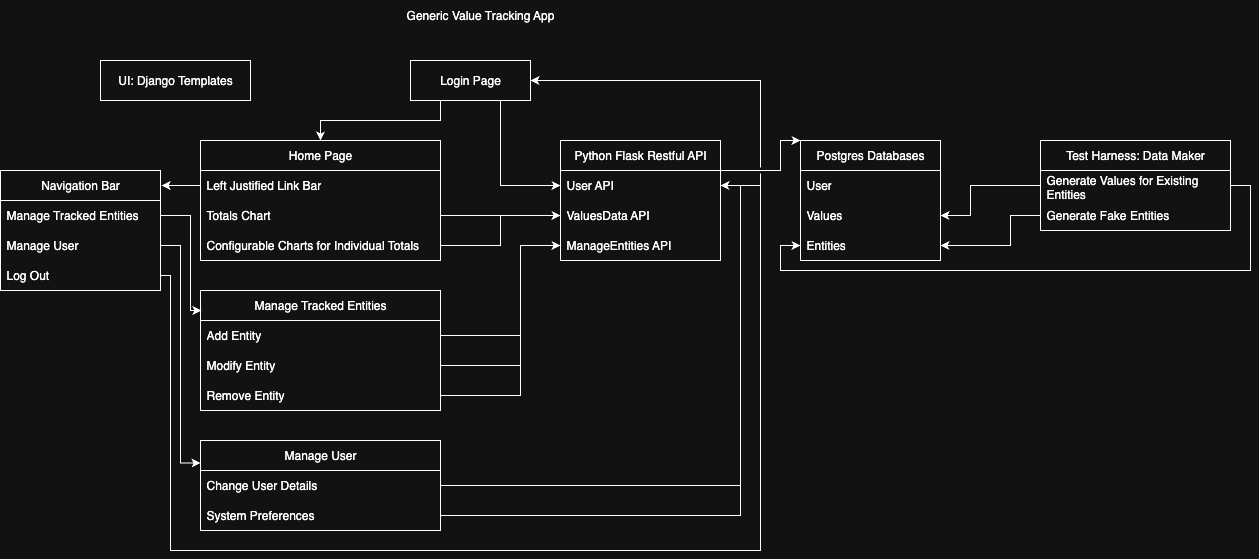

The diagram above was exported from draw.io. Its source (the exported page's mxGraphModel, read from the mxfile embedded in the PNG):
<mxGraphModel dx="997" dy="540" grid="1" gridSize="10" guides="1" tooltips="1" connect="1" arrows="1" fold="1" page="1" pageScale="1" pageWidth="850" pageHeight="1100" math="0" shadow="0">
  <root>
    <mxCell id="0" />
    <mxCell id="1" parent="0" />
    <mxCell id="yBTRD3E7jGrNPbzC0fYv-1" value="Generic Value Tracking App" style="text;html=1;align=center;verticalAlign=middle;whiteSpace=wrap;rounded=0;" vertex="1" parent="1">
      <mxGeometry x="360" y="10" width="240" height="30" as="geometry" />
    </mxCell>
    <mxCell id="yBTRD3E7jGrNPbzC0fYv-2" value="Home Page" style="swimlane;fontStyle=0;childLayout=stackLayout;horizontal=1;startSize=30;horizontalStack=0;resizeParent=1;resizeParentMax=0;resizeLast=0;collapsible=1;marginBottom=0;whiteSpace=wrap;html=1;" vertex="1" parent="1">
      <mxGeometry x="200" y="150" width="240" height="120" as="geometry" />
    </mxCell>
    <mxCell id="yBTRD3E7jGrNPbzC0fYv-6" value="Left Justified Link Bar" style="text;strokeColor=none;fillColor=none;align=left;verticalAlign=middle;spacingLeft=4;spacingRight=4;overflow=hidden;points=[[0,0.5],[1,0.5]];portConstraint=eastwest;rotatable=0;whiteSpace=wrap;html=1;" vertex="1" parent="yBTRD3E7jGrNPbzC0fYv-2">
      <mxGeometry y="30" width="240" height="30" as="geometry" />
    </mxCell>
    <mxCell id="yBTRD3E7jGrNPbzC0fYv-3" value="&lt;div&gt;&lt;span style=&quot;background-color: transparent; color: light-dark(rgb(0, 0, 0), rgb(255, 255, 255));&quot;&gt;Totals Chart&lt;/span&gt;&lt;/div&gt;" style="text;strokeColor=none;fillColor=none;align=left;verticalAlign=middle;spacingLeft=4;spacingRight=4;overflow=hidden;points=[[0,0.5],[1,0.5]];portConstraint=eastwest;rotatable=0;whiteSpace=wrap;html=1;" vertex="1" parent="yBTRD3E7jGrNPbzC0fYv-2">
      <mxGeometry y="60" width="240" height="30" as="geometry" />
    </mxCell>
    <mxCell id="yBTRD3E7jGrNPbzC0fYv-4" value="Configurable Charts for Individual Totals" style="text;strokeColor=none;fillColor=none;align=left;verticalAlign=middle;spacingLeft=4;spacingRight=4;overflow=hidden;points=[[0,0.5],[1,0.5]];portConstraint=eastwest;rotatable=0;whiteSpace=wrap;html=1;" vertex="1" parent="yBTRD3E7jGrNPbzC0fYv-2">
      <mxGeometry y="90" width="240" height="30" as="geometry" />
    </mxCell>
    <mxCell id="yBTRD3E7jGrNPbzC0fYv-7" value="Navigation Bar" style="swimlane;fontStyle=0;childLayout=stackLayout;horizontal=1;startSize=30;horizontalStack=0;resizeParent=1;resizeParentMax=0;resizeLast=0;collapsible=1;marginBottom=0;whiteSpace=wrap;html=1;" vertex="1" parent="1">
      <mxGeometry y="180" width="160" height="120" as="geometry" />
    </mxCell>
    <mxCell id="yBTRD3E7jGrNPbzC0fYv-8" value="Manage Tracked Entities" style="text;strokeColor=none;fillColor=none;align=left;verticalAlign=middle;spacingLeft=4;spacingRight=4;overflow=hidden;points=[[0,0.5],[1,0.5]];portConstraint=eastwest;rotatable=0;whiteSpace=wrap;html=1;" vertex="1" parent="yBTRD3E7jGrNPbzC0fYv-7">
      <mxGeometry y="30" width="160" height="30" as="geometry" />
    </mxCell>
    <mxCell id="yBTRD3E7jGrNPbzC0fYv-9" value="Manage User&amp;nbsp;" style="text;strokeColor=none;fillColor=none;align=left;verticalAlign=middle;spacingLeft=4;spacingRight=4;overflow=hidden;points=[[0,0.5],[1,0.5]];portConstraint=eastwest;rotatable=0;whiteSpace=wrap;html=1;" vertex="1" parent="yBTRD3E7jGrNPbzC0fYv-7">
      <mxGeometry y="60" width="160" height="30" as="geometry" />
    </mxCell>
    <mxCell id="yBTRD3E7jGrNPbzC0fYv-10" value="Log Out" style="text;strokeColor=none;fillColor=none;align=left;verticalAlign=middle;spacingLeft=4;spacingRight=4;overflow=hidden;points=[[0,0.5],[1,0.5]];portConstraint=eastwest;rotatable=0;whiteSpace=wrap;html=1;" vertex="1" parent="yBTRD3E7jGrNPbzC0fYv-7">
      <mxGeometry y="90" width="160" height="30" as="geometry" />
    </mxCell>
    <mxCell id="yBTRD3E7jGrNPbzC0fYv-11" value="" style="endArrow=classic;html=1;rounded=0;exitX=0;exitY=0.5;exitDx=0;exitDy=0;entryX=1.007;entryY=0.125;entryDx=0;entryDy=0;entryPerimeter=0;" edge="1" parent="1" source="yBTRD3E7jGrNPbzC0fYv-6" target="yBTRD3E7jGrNPbzC0fYv-7">
      <mxGeometry width="50" height="50" relative="1" as="geometry">
        <mxPoint x="360" y="310" as="sourcePoint" />
        <mxPoint x="410" y="260" as="targetPoint" />
      </mxGeometry>
    </mxCell>
    <mxCell id="yBTRD3E7jGrNPbzC0fYv-13" style="edgeStyle=orthogonalEdgeStyle;rounded=0;orthogonalLoop=1;jettySize=auto;html=1;exitX=0.25;exitY=1;exitDx=0;exitDy=0;entryX=0.5;entryY=0;entryDx=0;entryDy=0;" edge="1" parent="1" source="yBTRD3E7jGrNPbzC0fYv-12" target="yBTRD3E7jGrNPbzC0fYv-2">
      <mxGeometry relative="1" as="geometry" />
    </mxCell>
    <mxCell id="yBTRD3E7jGrNPbzC0fYv-21" style="edgeStyle=orthogonalEdgeStyle;rounded=0;orthogonalLoop=1;jettySize=auto;html=1;exitX=0.75;exitY=1;exitDx=0;exitDy=0;entryX=0;entryY=0.5;entryDx=0;entryDy=0;" edge="1" parent="1" source="yBTRD3E7jGrNPbzC0fYv-12" target="yBTRD3E7jGrNPbzC0fYv-15">
      <mxGeometry relative="1" as="geometry" />
    </mxCell>
    <mxCell id="yBTRD3E7jGrNPbzC0fYv-12" value="Login Page" style="rounded=0;whiteSpace=wrap;html=1;" vertex="1" parent="1">
      <mxGeometry x="410" y="70" width="120" height="40" as="geometry" />
    </mxCell>
    <mxCell id="yBTRD3E7jGrNPbzC0fYv-48" style="edgeStyle=orthogonalEdgeStyle;rounded=0;orthogonalLoop=1;jettySize=auto;html=1;exitX=1;exitY=0.25;exitDx=0;exitDy=0;entryX=0;entryY=0;entryDx=0;entryDy=0;jumpStyle=gap;" edge="1" parent="1" source="yBTRD3E7jGrNPbzC0fYv-14" target="yBTRD3E7jGrNPbzC0fYv-44">
      <mxGeometry relative="1" as="geometry">
        <Array as="points">
          <mxPoint x="780" y="180" />
          <mxPoint x="780" y="150" />
        </Array>
      </mxGeometry>
    </mxCell>
    <mxCell id="yBTRD3E7jGrNPbzC0fYv-14" value="Python Flask Restful API" style="swimlane;fontStyle=0;childLayout=stackLayout;horizontal=1;startSize=30;horizontalStack=0;resizeParent=1;resizeParentMax=0;resizeLast=0;collapsible=1;marginBottom=0;whiteSpace=wrap;html=1;" vertex="1" parent="1">
      <mxGeometry x="560" y="150" width="160" height="120" as="geometry">
        <mxRectangle x="560" y="150" width="170" height="30" as="alternateBounds" />
      </mxGeometry>
    </mxCell>
    <mxCell id="yBTRD3E7jGrNPbzC0fYv-15" value="User API" style="text;strokeColor=none;fillColor=none;align=left;verticalAlign=middle;spacingLeft=4;spacingRight=4;overflow=hidden;points=[[0,0.5],[1,0.5]];portConstraint=eastwest;rotatable=0;whiteSpace=wrap;html=1;" vertex="1" parent="yBTRD3E7jGrNPbzC0fYv-14">
      <mxGeometry y="30" width="160" height="30" as="geometry" />
    </mxCell>
    <mxCell id="yBTRD3E7jGrNPbzC0fYv-17" value="ValuesData API" style="text;strokeColor=none;fillColor=none;align=left;verticalAlign=middle;spacingLeft=4;spacingRight=4;overflow=hidden;points=[[0,0.5],[1,0.5]];portConstraint=eastwest;rotatable=0;whiteSpace=wrap;html=1;" vertex="1" parent="yBTRD3E7jGrNPbzC0fYv-14">
      <mxGeometry y="60" width="160" height="30" as="geometry" />
    </mxCell>
    <mxCell id="yBTRD3E7jGrNPbzC0fYv-16" value="ManageEntities API" style="text;strokeColor=none;fillColor=none;align=left;verticalAlign=middle;spacingLeft=4;spacingRight=4;overflow=hidden;points=[[0,0.5],[1,0.5]];portConstraint=eastwest;rotatable=0;whiteSpace=wrap;html=1;" vertex="1" parent="yBTRD3E7jGrNPbzC0fYv-14">
      <mxGeometry y="90" width="160" height="30" as="geometry" />
    </mxCell>
    <mxCell id="yBTRD3E7jGrNPbzC0fYv-18" value="UI: Django Templates" style="rounded=0;whiteSpace=wrap;html=1;" vertex="1" parent="1">
      <mxGeometry x="100" y="70" width="150" height="40" as="geometry" />
    </mxCell>
    <mxCell id="yBTRD3E7jGrNPbzC0fYv-23" style="edgeStyle=orthogonalEdgeStyle;rounded=0;orthogonalLoop=1;jettySize=auto;html=1;exitX=1;exitY=0.5;exitDx=0;exitDy=0;entryX=0;entryY=0.5;entryDx=0;entryDy=0;" edge="1" parent="1" source="yBTRD3E7jGrNPbzC0fYv-3" target="yBTRD3E7jGrNPbzC0fYv-17">
      <mxGeometry relative="1" as="geometry" />
    </mxCell>
    <mxCell id="yBTRD3E7jGrNPbzC0fYv-24" style="edgeStyle=orthogonalEdgeStyle;rounded=0;orthogonalLoop=1;jettySize=auto;html=1;exitX=1;exitY=0.5;exitDx=0;exitDy=0;entryX=0;entryY=0.5;entryDx=0;entryDy=0;" edge="1" parent="1" source="yBTRD3E7jGrNPbzC0fYv-4" target="yBTRD3E7jGrNPbzC0fYv-17">
      <mxGeometry relative="1" as="geometry" />
    </mxCell>
    <mxCell id="yBTRD3E7jGrNPbzC0fYv-25" value="Manage Tracked Entities" style="swimlane;fontStyle=0;childLayout=stackLayout;horizontal=1;startSize=30;horizontalStack=0;resizeParent=1;resizeParentMax=0;resizeLast=0;collapsible=1;marginBottom=0;whiteSpace=wrap;html=1;" vertex="1" parent="1">
      <mxGeometry x="200" y="300" width="240" height="120" as="geometry">
        <mxRectangle x="200" y="300" width="170" height="30" as="alternateBounds" />
      </mxGeometry>
    </mxCell>
    <mxCell id="yBTRD3E7jGrNPbzC0fYv-26" value="Add Entity" style="text;strokeColor=none;fillColor=none;align=left;verticalAlign=middle;spacingLeft=4;spacingRight=4;overflow=hidden;points=[[0,0.5],[1,0.5]];portConstraint=eastwest;rotatable=0;whiteSpace=wrap;html=1;" vertex="1" parent="yBTRD3E7jGrNPbzC0fYv-25">
      <mxGeometry y="30" width="240" height="30" as="geometry" />
    </mxCell>
    <mxCell id="yBTRD3E7jGrNPbzC0fYv-27" value="Modify Entity" style="text;strokeColor=none;fillColor=none;align=left;verticalAlign=middle;spacingLeft=4;spacingRight=4;overflow=hidden;points=[[0,0.5],[1,0.5]];portConstraint=eastwest;rotatable=0;whiteSpace=wrap;html=1;" vertex="1" parent="yBTRD3E7jGrNPbzC0fYv-25">
      <mxGeometry y="60" width="240" height="30" as="geometry" />
    </mxCell>
    <mxCell id="yBTRD3E7jGrNPbzC0fYv-28" value="Remove Entity" style="text;strokeColor=none;fillColor=none;align=left;verticalAlign=middle;spacingLeft=4;spacingRight=4;overflow=hidden;points=[[0,0.5],[1,0.5]];portConstraint=eastwest;rotatable=0;whiteSpace=wrap;html=1;" vertex="1" parent="yBTRD3E7jGrNPbzC0fYv-25">
      <mxGeometry y="90" width="240" height="30" as="geometry" />
    </mxCell>
    <mxCell id="yBTRD3E7jGrNPbzC0fYv-29" style="edgeStyle=orthogonalEdgeStyle;rounded=0;orthogonalLoop=1;jettySize=auto;html=1;exitX=1;exitY=0.5;exitDx=0;exitDy=0;entryX=0;entryY=0.5;entryDx=0;entryDy=0;jumpStyle=gap;" edge="1" parent="1" source="yBTRD3E7jGrNPbzC0fYv-26" target="yBTRD3E7jGrNPbzC0fYv-16">
      <mxGeometry relative="1" as="geometry">
        <Array as="points">
          <mxPoint x="520" y="345" />
          <mxPoint x="520" y="255" />
        </Array>
      </mxGeometry>
    </mxCell>
    <mxCell id="yBTRD3E7jGrNPbzC0fYv-30" style="edgeStyle=orthogonalEdgeStyle;rounded=0;orthogonalLoop=1;jettySize=auto;html=1;exitX=1;exitY=0.5;exitDx=0;exitDy=0;entryX=0;entryY=0.5;entryDx=0;entryDy=0;jumpStyle=gap;" edge="1" parent="1" source="yBTRD3E7jGrNPbzC0fYv-27" target="yBTRD3E7jGrNPbzC0fYv-16">
      <mxGeometry relative="1" as="geometry">
        <Array as="points">
          <mxPoint x="520" y="375" />
          <mxPoint x="520" y="255" />
        </Array>
      </mxGeometry>
    </mxCell>
    <mxCell id="yBTRD3E7jGrNPbzC0fYv-32" style="edgeStyle=orthogonalEdgeStyle;rounded=0;orthogonalLoop=1;jettySize=auto;html=1;exitX=1;exitY=0.5;exitDx=0;exitDy=0;entryX=0;entryY=0.5;entryDx=0;entryDy=0;jumpStyle=gap;" edge="1" parent="1" source="yBTRD3E7jGrNPbzC0fYv-28" target="yBTRD3E7jGrNPbzC0fYv-16">
      <mxGeometry relative="1" as="geometry">
        <Array as="points">
          <mxPoint x="520" y="405" />
          <mxPoint x="520" y="255" />
        </Array>
      </mxGeometry>
    </mxCell>
    <mxCell id="yBTRD3E7jGrNPbzC0fYv-33" style="edgeStyle=orthogonalEdgeStyle;rounded=0;orthogonalLoop=1;jettySize=auto;html=1;exitX=1;exitY=0.5;exitDx=0;exitDy=0;entryX=0.004;entryY=0.167;entryDx=0;entryDy=0;entryPerimeter=0;" edge="1" parent="1" source="yBTRD3E7jGrNPbzC0fYv-8" target="yBTRD3E7jGrNPbzC0fYv-25">
      <mxGeometry relative="1" as="geometry">
        <Array as="points">
          <mxPoint x="190" y="225" />
          <mxPoint x="190" y="320" />
        </Array>
      </mxGeometry>
    </mxCell>
    <mxCell id="yBTRD3E7jGrNPbzC0fYv-34" value="Manage User" style="swimlane;fontStyle=0;childLayout=stackLayout;horizontal=1;startSize=30;horizontalStack=0;resizeParent=1;resizeParentMax=0;resizeLast=0;collapsible=1;marginBottom=0;whiteSpace=wrap;html=1;" vertex="1" parent="1">
      <mxGeometry x="200" y="450" width="240" height="90" as="geometry" />
    </mxCell>
    <mxCell id="yBTRD3E7jGrNPbzC0fYv-35" value="Change User Details" style="text;strokeColor=none;fillColor=none;align=left;verticalAlign=middle;spacingLeft=4;spacingRight=4;overflow=hidden;points=[[0,0.5],[1,0.5]];portConstraint=eastwest;rotatable=0;whiteSpace=wrap;html=1;" vertex="1" parent="yBTRD3E7jGrNPbzC0fYv-34">
      <mxGeometry y="30" width="240" height="30" as="geometry" />
    </mxCell>
    <mxCell id="yBTRD3E7jGrNPbzC0fYv-36" value="System Preferences" style="text;strokeColor=none;fillColor=none;align=left;verticalAlign=middle;spacingLeft=4;spacingRight=4;overflow=hidden;points=[[0,0.5],[1,0.5]];portConstraint=eastwest;rotatable=0;whiteSpace=wrap;html=1;" vertex="1" parent="yBTRD3E7jGrNPbzC0fYv-34">
      <mxGeometry y="60" width="240" height="30" as="geometry" />
    </mxCell>
    <mxCell id="yBTRD3E7jGrNPbzC0fYv-38" style="edgeStyle=orthogonalEdgeStyle;rounded=0;orthogonalLoop=1;jettySize=auto;html=1;exitX=1;exitY=0.5;exitDx=0;exitDy=0;entryX=0;entryY=0.25;entryDx=0;entryDy=0;" edge="1" parent="1" source="yBTRD3E7jGrNPbzC0fYv-9" target="yBTRD3E7jGrNPbzC0fYv-34">
      <mxGeometry relative="1" as="geometry" />
    </mxCell>
    <mxCell id="yBTRD3E7jGrNPbzC0fYv-39" style="edgeStyle=orthogonalEdgeStyle;rounded=0;orthogonalLoop=1;jettySize=auto;html=1;exitX=1;exitY=0.5;exitDx=0;exitDy=0;entryX=1;entryY=0.5;entryDx=0;entryDy=0;" edge="1" parent="1" source="yBTRD3E7jGrNPbzC0fYv-35" target="yBTRD3E7jGrNPbzC0fYv-15">
      <mxGeometry relative="1" as="geometry" />
    </mxCell>
    <mxCell id="yBTRD3E7jGrNPbzC0fYv-41" style="edgeStyle=orthogonalEdgeStyle;rounded=0;orthogonalLoop=1;jettySize=auto;html=1;exitX=1;exitY=0.5;exitDx=0;exitDy=0;entryX=1;entryY=0.5;entryDx=0;entryDy=0;" edge="1" parent="1" source="yBTRD3E7jGrNPbzC0fYv-36" target="yBTRD3E7jGrNPbzC0fYv-15">
      <mxGeometry relative="1" as="geometry" />
    </mxCell>
    <mxCell id="yBTRD3E7jGrNPbzC0fYv-42" style="edgeStyle=orthogonalEdgeStyle;rounded=0;orthogonalLoop=1;jettySize=auto;html=1;exitX=1;exitY=0.5;exitDx=0;exitDy=0;entryX=1;entryY=0.5;entryDx=0;entryDy=0;" edge="1" parent="1" source="yBTRD3E7jGrNPbzC0fYv-10" target="yBTRD3E7jGrNPbzC0fYv-15">
      <mxGeometry relative="1" as="geometry">
        <Array as="points">
          <mxPoint x="170" y="285" />
          <mxPoint x="170" y="560" />
          <mxPoint x="760" y="560" />
          <mxPoint x="760" y="195" />
        </Array>
      </mxGeometry>
    </mxCell>
    <mxCell id="yBTRD3E7jGrNPbzC0fYv-43" style="edgeStyle=orthogonalEdgeStyle;rounded=0;orthogonalLoop=1;jettySize=auto;html=1;exitX=1;exitY=0.5;exitDx=0;exitDy=0;entryX=1;entryY=0.5;entryDx=0;entryDy=0;jumpStyle=gap;" edge="1" parent="1" source="yBTRD3E7jGrNPbzC0fYv-10" target="yBTRD3E7jGrNPbzC0fYv-12">
      <mxGeometry relative="1" as="geometry">
        <Array as="points">
          <mxPoint x="170" y="285" />
          <mxPoint x="170" y="560" />
          <mxPoint x="760" y="560" />
          <mxPoint x="760" y="90" />
        </Array>
      </mxGeometry>
    </mxCell>
    <mxCell id="yBTRD3E7jGrNPbzC0fYv-44" value="Postgres Databases" style="swimlane;fontStyle=0;childLayout=stackLayout;horizontal=1;startSize=30;horizontalStack=0;resizeParent=1;resizeParentMax=0;resizeLast=0;collapsible=1;marginBottom=0;whiteSpace=wrap;html=1;" vertex="1" parent="1">
      <mxGeometry x="800" y="150" width="140" height="120" as="geometry" />
    </mxCell>
    <mxCell id="yBTRD3E7jGrNPbzC0fYv-47" value="User" style="text;strokeColor=none;fillColor=none;align=left;verticalAlign=middle;spacingLeft=4;spacingRight=4;overflow=hidden;points=[[0,0.5],[1,0.5]];portConstraint=eastwest;rotatable=0;whiteSpace=wrap;html=1;" vertex="1" parent="yBTRD3E7jGrNPbzC0fYv-44">
      <mxGeometry y="30" width="140" height="30" as="geometry" />
    </mxCell>
    <mxCell id="yBTRD3E7jGrNPbzC0fYv-46" value="Values" style="text;strokeColor=none;fillColor=none;align=left;verticalAlign=middle;spacingLeft=4;spacingRight=4;overflow=hidden;points=[[0,0.5],[1,0.5]];portConstraint=eastwest;rotatable=0;whiteSpace=wrap;html=1;" vertex="1" parent="yBTRD3E7jGrNPbzC0fYv-44">
      <mxGeometry y="60" width="140" height="30" as="geometry" />
    </mxCell>
    <mxCell id="yBTRD3E7jGrNPbzC0fYv-45" value="Entities" style="text;strokeColor=none;fillColor=none;align=left;verticalAlign=middle;spacingLeft=4;spacingRight=4;overflow=hidden;points=[[0,0.5],[1,0.5]];portConstraint=eastwest;rotatable=0;whiteSpace=wrap;html=1;" vertex="1" parent="yBTRD3E7jGrNPbzC0fYv-44">
      <mxGeometry y="90" width="140" height="30" as="geometry" />
    </mxCell>
    <mxCell id="yBTRD3E7jGrNPbzC0fYv-49" value="Test Harness: Data Maker" style="swimlane;fontStyle=0;childLayout=stackLayout;horizontal=1;startSize=30;horizontalStack=0;resizeParent=1;resizeParentMax=0;resizeLast=0;collapsible=1;marginBottom=0;whiteSpace=wrap;html=1;" vertex="1" parent="1">
      <mxGeometry x="1040" y="150" width="190" height="90" as="geometry" />
    </mxCell>
    <mxCell id="yBTRD3E7jGrNPbzC0fYv-51" value="Generate Values for Existing Entities" style="text;strokeColor=none;fillColor=none;align=left;verticalAlign=middle;spacingLeft=4;spacingRight=4;overflow=hidden;points=[[0,0.5],[1,0.5]];portConstraint=eastwest;rotatable=0;whiteSpace=wrap;html=1;" vertex="1" parent="yBTRD3E7jGrNPbzC0fYv-49">
      <mxGeometry y="30" width="190" height="30" as="geometry" />
    </mxCell>
    <mxCell id="yBTRD3E7jGrNPbzC0fYv-50" value="Generate Fake Entities" style="text;strokeColor=none;fillColor=none;align=left;verticalAlign=middle;spacingLeft=4;spacingRight=4;overflow=hidden;points=[[0,0.5],[1,0.5]];portConstraint=eastwest;rotatable=0;whiteSpace=wrap;html=1;" vertex="1" parent="yBTRD3E7jGrNPbzC0fYv-49">
      <mxGeometry y="60" width="190" height="30" as="geometry" />
    </mxCell>
    <mxCell id="yBTRD3E7jGrNPbzC0fYv-53" style="edgeStyle=orthogonalEdgeStyle;rounded=0;orthogonalLoop=1;jettySize=auto;html=1;exitX=0;exitY=0.5;exitDx=0;exitDy=0;entryX=1;entryY=0.5;entryDx=0;entryDy=0;" edge="1" parent="1" source="yBTRD3E7jGrNPbzC0fYv-50" target="yBTRD3E7jGrNPbzC0fYv-45">
      <mxGeometry relative="1" as="geometry">
        <Array as="points">
          <mxPoint x="1010" y="225" />
          <mxPoint x="1010" y="255" />
        </Array>
      </mxGeometry>
    </mxCell>
    <mxCell id="yBTRD3E7jGrNPbzC0fYv-55" style="edgeStyle=orthogonalEdgeStyle;rounded=0;orthogonalLoop=1;jettySize=auto;html=1;exitX=0;exitY=0.5;exitDx=0;exitDy=0;" edge="1" parent="1" source="yBTRD3E7jGrNPbzC0fYv-51" target="yBTRD3E7jGrNPbzC0fYv-46">
      <mxGeometry relative="1" as="geometry">
        <Array as="points">
          <mxPoint x="970" y="195" />
          <mxPoint x="970" y="225" />
        </Array>
      </mxGeometry>
    </mxCell>
    <mxCell id="yBTRD3E7jGrNPbzC0fYv-56" style="edgeStyle=orthogonalEdgeStyle;rounded=0;orthogonalLoop=1;jettySize=auto;html=1;exitX=1;exitY=0.5;exitDx=0;exitDy=0;entryX=0;entryY=0.5;entryDx=0;entryDy=0;" edge="1" parent="1" source="yBTRD3E7jGrNPbzC0fYv-51" target="yBTRD3E7jGrNPbzC0fYv-45">
      <mxGeometry relative="1" as="geometry">
        <Array as="points">
          <mxPoint x="1250" y="195" />
          <mxPoint x="1250" y="280" />
          <mxPoint x="780" y="280" />
          <mxPoint x="780" y="255" />
        </Array>
      </mxGeometry>
    </mxCell>
  </root>
</mxGraphModel>